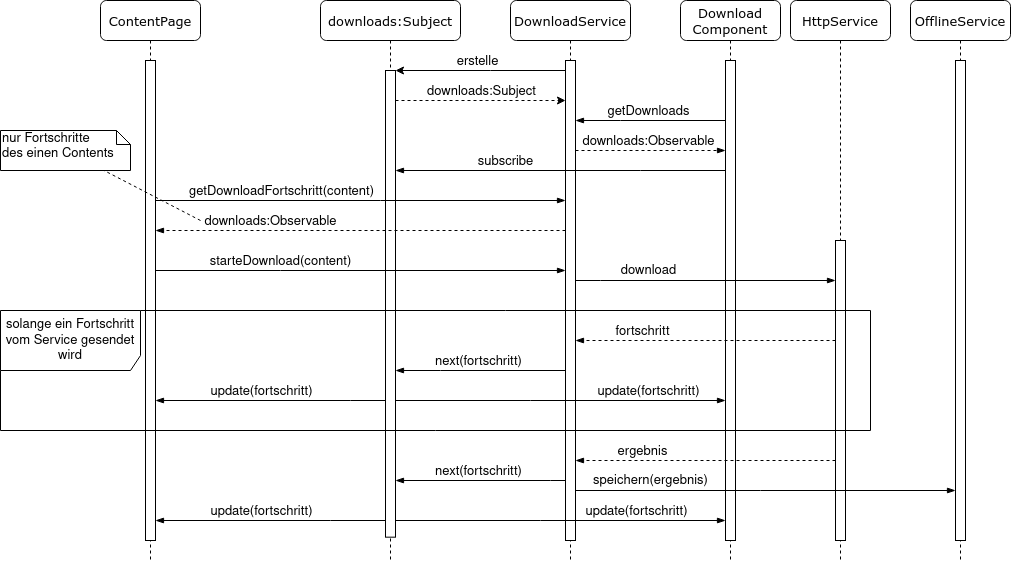

The diagram above was exported from draw.io. Its source (the exported page's mxGraphModel, read from the mxfile embedded in the PNG):
<mxGraphModel dx="1422" dy="765" grid="1" gridSize="10" guides="1" tooltips="1" connect="1" arrows="1" fold="1" page="1" pageScale="1" pageWidth="1100" pageHeight="850" background="#ffffff" math="0" shadow="0">
  <root>
    <mxCell id="0" />
    <mxCell id="1" parent="0" />
    <mxCell id="7baba1c4bc27f4b0-4" value="DownloadService" style="shape=umlLifeline;perimeter=lifelinePerimeter;whiteSpace=wrap;html=1;container=1;collapsible=0;recursiveResize=0;outlineConnect=0;rounded=1;shadow=0;comic=0;labelBackgroundColor=none;strokeWidth=1;fontFamily=Verdana;fontSize=13;align=center;strokeColor=#000000;fontColor=#000000;" parent="1" vertex="1">
      <mxGeometry x="710" y="80" width="120" height="560" as="geometry" />
    </mxCell>
    <mxCell id="7baba1c4bc27f4b0-16" value="" style="html=1;points=[];perimeter=orthogonalPerimeter;rounded=0;shadow=0;comic=0;labelBackgroundColor=none;strokeWidth=1;fontFamily=Verdana;fontSize=13;align=center;strokeColor=#000000;fontColor=#000000;" parent="7baba1c4bc27f4b0-4" vertex="1">
      <mxGeometry x="55" y="60" width="10" height="480" as="geometry" />
    </mxCell>
    <mxCell id="7baba1c4bc27f4b0-2" value="ContentPage" style="shape=umlLifeline;perimeter=lifelinePerimeter;whiteSpace=wrap;html=1;container=1;collapsible=0;recursiveResize=0;outlineConnect=0;rounded=1;shadow=0;comic=0;labelBackgroundColor=none;strokeWidth=1;fontFamily=Verdana;fontSize=13;align=center;fontColor=#000000;" parent="1" vertex="1">
      <mxGeometry x="300" y="80" width="100" height="560" as="geometry" />
    </mxCell>
    <mxCell id="7baba1c4bc27f4b0-10" value="" style="html=1;points=[];perimeter=orthogonalPerimeter;rounded=0;shadow=0;comic=0;labelBackgroundColor=none;strokeWidth=1;fontFamily=Verdana;fontSize=13;align=center;fontColor=#000000;" parent="7baba1c4bc27f4b0-2" vertex="1">
      <mxGeometry x="45" y="60" width="10" height="480" as="geometry" />
    </mxCell>
    <mxCell id="7baba1c4bc27f4b0-5" value="HttpService" style="shape=umlLifeline;perimeter=lifelinePerimeter;whiteSpace=wrap;html=1;container=1;collapsible=0;recursiveResize=0;outlineConnect=0;rounded=1;shadow=0;comic=0;labelBackgroundColor=none;strokeWidth=1;fontFamily=Verdana;fontSize=13;align=center;fontColor=#000000;" parent="1" vertex="1">
      <mxGeometry x="990" y="80" width="100" height="560" as="geometry" />
    </mxCell>
    <mxCell id="7baba1c4bc27f4b0-19" value="" style="html=1;points=[];perimeter=orthogonalPerimeter;rounded=0;shadow=0;comic=0;labelBackgroundColor=none;strokeWidth=1;fontFamily=Verdana;fontSize=13;align=center;fontColor=#000000;" parent="7baba1c4bc27f4b0-5" vertex="1">
      <mxGeometry x="45" y="240" width="10" height="300" as="geometry" />
    </mxCell>
    <mxCell id="7baba1c4bc27f4b0-8" value="Download&lt;br style=&quot;font-size: 13px;&quot;&gt;Component" style="shape=umlLifeline;perimeter=lifelinePerimeter;whiteSpace=wrap;html=1;container=1;collapsible=0;recursiveResize=0;outlineConnect=0;rounded=1;shadow=0;comic=0;labelBackgroundColor=none;strokeWidth=1;fontFamily=Verdana;fontSize=13;align=center;fontColor=#000000;" parent="1" vertex="1">
      <mxGeometry x="880" y="80" width="100" height="560" as="geometry" />
    </mxCell>
    <mxCell id="7baba1c4bc27f4b0-9" value="" style="html=1;points=[];perimeter=orthogonalPerimeter;rounded=0;shadow=0;comic=0;labelBackgroundColor=none;strokeWidth=1;fontFamily=Verdana;fontSize=13;align=center;fontColor=#000000;" parent="7baba1c4bc27f4b0-8" vertex="1">
      <mxGeometry x="45" y="60" width="10" height="480" as="geometry" />
    </mxCell>
    <mxCell id="vIHHFs-V9TCbZxRX2t7i-6" value="" style="group;fontSize=13;" parent="1" vertex="1" connectable="0">
      <mxGeometry x="520" y="80" width="140" height="560" as="geometry" />
    </mxCell>
    <mxCell id="vIHHFs-V9TCbZxRX2t7i-3" value="downloads:Subject" style="shape=umlLifeline;perimeter=lifelinePerimeter;whiteSpace=wrap;html=1;container=1;collapsible=0;recursiveResize=0;outlineConnect=0;rounded=1;shadow=0;comic=0;labelBackgroundColor=none;strokeWidth=1;fontFamily=Verdana;fontSize=13;align=center;strokeColor=#000000;fontColor=#000000;size=40;" parent="vIHHFs-V9TCbZxRX2t7i-6" vertex="1">
      <mxGeometry width="140" height="560" as="geometry" />
    </mxCell>
    <mxCell id="vIHHFs-V9TCbZxRX2t7i-4" value="" style="html=1;points=[];perimeter=orthogonalPerimeter;rounded=0;shadow=0;comic=0;labelBackgroundColor=none;strokeWidth=1;fontFamily=Verdana;fontSize=13;align=center;strokeColor=#000000;fontColor=#000000;" parent="vIHHFs-V9TCbZxRX2t7i-6" vertex="1">
      <mxGeometry x="65" y="70" width="10" height="466.6666666666667" as="geometry" />
    </mxCell>
    <mxCell id="vIHHFs-V9TCbZxRX2t7i-8" style="edgeStyle=orthogonalEdgeStyle;rounded=0;orthogonalLoop=1;jettySize=auto;html=1;strokeColor=#000000;fontColor=#000000;fontSize=13;" parent="1" source="7baba1c4bc27f4b0-16" target="vIHHFs-V9TCbZxRX2t7i-4" edge="1">
      <mxGeometry relative="1" as="geometry">
        <Array as="points">
          <mxPoint x="690" y="150" />
          <mxPoint x="690" y="150" />
        </Array>
      </mxGeometry>
    </mxCell>
    <mxCell id="vIHHFs-V9TCbZxRX2t7i-9" value="erstelle" style="edgeLabel;html=1;align=center;verticalAlign=middle;resizable=0;points=[];fontColor=#000000;fontSize=13;" parent="vIHHFs-V9TCbZxRX2t7i-8" vertex="1" connectable="0">
      <mxGeometry x="0.3733" y="3" relative="1" as="geometry">
        <mxPoint x="28" y="-13" as="offset" />
      </mxGeometry>
    </mxCell>
    <mxCell id="vIHHFs-V9TCbZxRX2t7i-10" style="edgeStyle=orthogonalEdgeStyle;rounded=0;orthogonalLoop=1;jettySize=auto;html=1;strokeColor=#000000;fontColor=#000000;dashed=1;fontSize=13;" parent="1" source="vIHHFs-V9TCbZxRX2t7i-4" target="7baba1c4bc27f4b0-16" edge="1">
      <mxGeometry relative="1" as="geometry">
        <Array as="points">
          <mxPoint x="690" y="180" />
          <mxPoint x="690" y="180" />
        </Array>
      </mxGeometry>
    </mxCell>
    <mxCell id="vIHHFs-V9TCbZxRX2t7i-11" value="downloads:Subject" style="edgeLabel;html=1;align=center;verticalAlign=middle;resizable=0;points=[];fontColor=#000000;fontSize=13;" parent="vIHHFs-V9TCbZxRX2t7i-10" vertex="1" connectable="0">
      <mxGeometry y="-27" relative="1" as="geometry">
        <mxPoint y="-37" as="offset" />
      </mxGeometry>
    </mxCell>
    <mxCell id="vIHHFs-V9TCbZxRX2t7i-18" style="edgeStyle=orthogonalEdgeStyle;rounded=0;orthogonalLoop=1;jettySize=auto;html=1;startArrow=none;startFill=0;endArrow=blockThin;endFill=1;strokeColor=#000000;fontColor=#000000;fontSize=13;" parent="1" source="7baba1c4bc27f4b0-9" target="7baba1c4bc27f4b0-16" edge="1">
      <mxGeometry relative="1" as="geometry">
        <Array as="points">
          <mxPoint x="820" y="200" />
          <mxPoint x="820" y="200" />
        </Array>
      </mxGeometry>
    </mxCell>
    <mxCell id="vIHHFs-V9TCbZxRX2t7i-19" value="getDownloads" style="edgeLabel;html=1;align=center;verticalAlign=middle;resizable=0;points=[];fontColor=#000000;fontSize=13;" parent="vIHHFs-V9TCbZxRX2t7i-18" vertex="1" connectable="0">
      <mxGeometry x="0.3077" y="3" relative="1" as="geometry">
        <mxPoint x="20" y="-13" as="offset" />
      </mxGeometry>
    </mxCell>
    <mxCell id="vIHHFs-V9TCbZxRX2t7i-20" style="edgeStyle=orthogonalEdgeStyle;rounded=0;orthogonalLoop=1;jettySize=auto;html=1;startArrow=none;startFill=0;endArrow=blockThin;endFill=1;strokeColor=#000000;fontColor=#000000;dashed=1;fontSize=13;" parent="1" source="7baba1c4bc27f4b0-16" target="7baba1c4bc27f4b0-9" edge="1">
      <mxGeometry relative="1" as="geometry">
        <Array as="points">
          <mxPoint x="850" y="230" />
          <mxPoint x="850" y="230" />
        </Array>
      </mxGeometry>
    </mxCell>
    <mxCell id="vIHHFs-V9TCbZxRX2t7i-21" value="downloads:Observable" style="edgeLabel;html=1;align=center;verticalAlign=middle;resizable=0;points=[];fontColor=#000000;fontSize=13;" parent="vIHHFs-V9TCbZxRX2t7i-20" vertex="1" connectable="0">
      <mxGeometry x="-0.2615" y="-1" relative="1" as="geometry">
        <mxPoint x="17" y="-11" as="offset" />
      </mxGeometry>
    </mxCell>
    <mxCell id="vIHHFs-V9TCbZxRX2t7i-22" style="edgeStyle=orthogonalEdgeStyle;rounded=0;orthogonalLoop=1;jettySize=auto;html=1;startArrow=none;startFill=0;endArrow=blockThin;endFill=1;strokeColor=#000000;fontColor=#000000;fontSize=13;" parent="1" source="7baba1c4bc27f4b0-9" target="vIHHFs-V9TCbZxRX2t7i-4" edge="1">
      <mxGeometry relative="1" as="geometry">
        <Array as="points">
          <mxPoint x="840" y="250" />
          <mxPoint x="840" y="250" />
        </Array>
      </mxGeometry>
    </mxCell>
    <mxCell id="vIHHFs-V9TCbZxRX2t7i-23" value="subscribe" style="edgeLabel;html=1;align=center;verticalAlign=middle;resizable=0;points=[];fontColor=#000000;fontSize=13;" parent="vIHHFs-V9TCbZxRX2t7i-22" vertex="1" connectable="0">
      <mxGeometry x="0.2897" relative="1" as="geometry">
        <mxPoint x="-8" y="-10" as="offset" />
      </mxGeometry>
    </mxCell>
    <mxCell id="vIHHFs-V9TCbZxRX2t7i-24" style="edgeStyle=orthogonalEdgeStyle;rounded=0;orthogonalLoop=1;jettySize=auto;html=1;startArrow=none;startFill=0;endArrow=blockThin;endFill=1;strokeColor=#000000;fontColor=#000000;fontSize=13;" parent="1" source="7baba1c4bc27f4b0-10" target="7baba1c4bc27f4b0-16" edge="1">
      <mxGeometry relative="1" as="geometry">
        <Array as="points">
          <mxPoint x="480" y="350" />
          <mxPoint x="480" y="350" />
        </Array>
      </mxGeometry>
    </mxCell>
    <mxCell id="vIHHFs-V9TCbZxRX2t7i-25" value="starteDownload(content)" style="edgeLabel;html=1;align=center;verticalAlign=middle;resizable=0;points=[];fontColor=#000000;fontSize=13;" parent="vIHHFs-V9TCbZxRX2t7i-24" vertex="1" connectable="0">
      <mxGeometry x="0.0217" y="-56" relative="1" as="geometry">
        <mxPoint x="-84.17" y="-66" as="offset" />
      </mxGeometry>
    </mxCell>
    <mxCell id="vIHHFs-V9TCbZxRX2t7i-30" value="download" style="edgeStyle=orthogonalEdgeStyle;rounded=0;orthogonalLoop=1;jettySize=auto;html=1;startArrow=none;startFill=0;endArrow=blockThin;endFill=1;strokeColor=#000000;fontColor=#000000;fontSize=13;" parent="1" source="7baba1c4bc27f4b0-16" target="7baba1c4bc27f4b0-19" edge="1">
      <mxGeometry x="0.56" y="130" relative="1" as="geometry">
        <Array as="points">
          <mxPoint x="800" y="360" />
          <mxPoint x="800" y="360" />
        </Array>
        <mxPoint x="-130" y="120" as="offset" />
      </mxGeometry>
    </mxCell>
    <mxCell id="vIHHFs-V9TCbZxRX2t7i-38" style="edgeStyle=orthogonalEdgeStyle;rounded=0;orthogonalLoop=1;jettySize=auto;html=1;startArrow=none;startFill=0;endArrow=blockThin;endFill=1;strokeColor=#000000;fontColor=#000000;fontSize=13;" parent="1" source="7baba1c4bc27f4b0-16" target="vIHHFs-V9TCbZxRX2t7i-4" edge="1">
      <mxGeometry relative="1" as="geometry">
        <Array as="points">
          <mxPoint x="640" y="450" />
          <mxPoint x="640" y="450" />
        </Array>
      </mxGeometry>
    </mxCell>
    <mxCell id="vIHHFs-V9TCbZxRX2t7i-39" value="next(fortschritt)" style="edgeLabel;html=1;align=center;verticalAlign=middle;resizable=0;points=[];fontColor=#000000;fontSize=13;" parent="vIHHFs-V9TCbZxRX2t7i-38" vertex="1" connectable="0">
      <mxGeometry x="0.3333" y="2" relative="1" as="geometry">
        <mxPoint x="25" y="-12" as="offset" />
      </mxGeometry>
    </mxCell>
    <mxCell id="vIHHFs-V9TCbZxRX2t7i-42" style="edgeStyle=orthogonalEdgeStyle;rounded=0;orthogonalLoop=1;jettySize=auto;html=1;startArrow=none;startFill=0;endArrow=blockThin;endFill=1;strokeColor=#000000;fontColor=#000000;fontSize=13;" parent="1" source="vIHHFs-V9TCbZxRX2t7i-4" target="7baba1c4bc27f4b0-9" edge="1">
      <mxGeometry relative="1" as="geometry">
        <Array as="points">
          <mxPoint x="730" y="480" />
          <mxPoint x="730" y="480" />
        </Array>
      </mxGeometry>
    </mxCell>
    <mxCell id="vIHHFs-V9TCbZxRX2t7i-43" value="update(fortschritt)" style="edgeLabel;html=1;align=center;verticalAlign=middle;resizable=0;points=[];fontColor=#000000;fontSize=13;" parent="vIHHFs-V9TCbZxRX2t7i-42" vertex="1" connectable="0">
      <mxGeometry x="0.3966" y="1" relative="1" as="geometry">
        <mxPoint x="22.5" y="-9" as="offset" />
      </mxGeometry>
    </mxCell>
    <mxCell id="vIHHFs-V9TCbZxRX2t7i-46" style="edgeStyle=orthogonalEdgeStyle;rounded=0;orthogonalLoop=1;jettySize=auto;html=1;startArrow=none;startFill=0;endArrow=blockThin;endFill=1;strokeColor=#000000;fontColor=#000000;dashed=1;fontSize=13;" parent="1" source="7baba1c4bc27f4b0-19" target="7baba1c4bc27f4b0-16" edge="1">
      <mxGeometry relative="1" as="geometry">
        <Array as="points">
          <mxPoint x="880" y="420" />
          <mxPoint x="880" y="420" />
        </Array>
      </mxGeometry>
    </mxCell>
    <mxCell id="vIHHFs-V9TCbZxRX2t7i-47" value="fortschritt" style="edgeLabel;html=1;align=center;verticalAlign=middle;resizable=0;points=[];fontColor=#000000;fontSize=13;" parent="vIHHFs-V9TCbZxRX2t7i-46" vertex="1" connectable="0">
      <mxGeometry x="0.6467" y="4" relative="1" as="geometry">
        <mxPoint x="20.83" y="-14" as="offset" />
      </mxGeometry>
    </mxCell>
    <mxCell id="vIHHFs-V9TCbZxRX2t7i-48" style="edgeStyle=orthogonalEdgeStyle;rounded=0;orthogonalLoop=1;jettySize=auto;html=1;dashed=1;startArrow=none;startFill=0;endArrow=blockThin;endFill=1;strokeColor=#000000;fontColor=#000000;fontSize=13;" parent="1" source="7baba1c4bc27f4b0-19" target="7baba1c4bc27f4b0-16" edge="1">
      <mxGeometry relative="1" as="geometry">
        <Array as="points">
          <mxPoint x="850" y="540" />
          <mxPoint x="850" y="540" />
        </Array>
      </mxGeometry>
    </mxCell>
    <mxCell id="vIHHFs-V9TCbZxRX2t7i-49" value="ergebnis" style="edgeLabel;html=1;align=center;verticalAlign=middle;resizable=0;points=[];fontColor=#000000;fontSize=13;" parent="vIHHFs-V9TCbZxRX2t7i-48" vertex="1" connectable="0">
      <mxGeometry x="0.62" y="1" relative="1" as="geometry">
        <mxPoint x="17.5" y="-11" as="offset" />
      </mxGeometry>
    </mxCell>
    <mxCell id="vIHHFs-V9TCbZxRX2t7i-50" value="solange ein Fortschritt vom Service gesendet wird" style="shape=umlFrame;whiteSpace=wrap;html=1;strokeColor=#000000;fontColor=#000000;width=140;height=60;fontSize=13;" parent="1" vertex="1">
      <mxGeometry x="200" y="390" width="870" height="120" as="geometry" />
    </mxCell>
    <mxCell id="vIHHFs-V9TCbZxRX2t7i-51" style="edgeStyle=orthogonalEdgeStyle;rounded=0;orthogonalLoop=1;jettySize=auto;html=1;startArrow=none;startFill=0;endArrow=blockThin;endFill=1;strokeColor=#000000;fontColor=#000000;fontSize=13;" parent="1" source="7baba1c4bc27f4b0-16" target="vIHHFs-V9TCbZxRX2t7i-4" edge="1">
      <mxGeometry relative="1" as="geometry">
        <Array as="points">
          <mxPoint x="750" y="560" />
          <mxPoint x="750" y="560" />
        </Array>
      </mxGeometry>
    </mxCell>
    <mxCell id="vIHHFs-V9TCbZxRX2t7i-52" value="next(fortschritt)" style="edgeLabel;html=1;align=center;verticalAlign=middle;resizable=0;points=[];fontColor=#000000;fontSize=13;" parent="vIHHFs-V9TCbZxRX2t7i-51" vertex="1" connectable="0">
      <mxGeometry x="0.2667" relative="1" as="geometry">
        <mxPoint x="20" y="-10" as="offset" />
      </mxGeometry>
    </mxCell>
    <mxCell id="vIHHFs-V9TCbZxRX2t7i-56" style="edgeStyle=orthogonalEdgeStyle;rounded=0;orthogonalLoop=1;jettySize=auto;html=1;startArrow=none;startFill=0;endArrow=blockThin;endFill=1;strokeColor=#000000;fontColor=#000000;fontSize=13;" parent="1" source="vIHHFs-V9TCbZxRX2t7i-4" target="7baba1c4bc27f4b0-9" edge="1">
      <mxGeometry relative="1" as="geometry">
        <Array as="points">
          <mxPoint x="740" y="600" />
          <mxPoint x="740" y="600" />
        </Array>
      </mxGeometry>
    </mxCell>
    <mxCell id="vIHHFs-V9TCbZxRX2t7i-57" value="update(fortschritt)" style="edgeLabel;html=1;align=center;verticalAlign=middle;resizable=0;points=[];fontColor=#000000;fontSize=13;" parent="vIHHFs-V9TCbZxRX2t7i-56" vertex="1" connectable="0">
      <mxGeometry x="0.2529" y="2" relative="1" as="geometry">
        <mxPoint x="33.33" y="-8" as="offset" />
      </mxGeometry>
    </mxCell>
    <mxCell id="vIHHFs-V9TCbZxRX2t7i-60" style="edgeStyle=orthogonalEdgeStyle;rounded=0;orthogonalLoop=1;jettySize=auto;html=1;startArrow=none;startFill=0;endArrow=blockThin;endFill=1;strokeColor=#000000;fontColor=#000000;fontSize=13;" parent="1" source="7baba1c4bc27f4b0-10" target="7baba1c4bc27f4b0-16" edge="1">
      <mxGeometry relative="1" as="geometry">
        <Array as="points">
          <mxPoint x="580" y="280" />
          <mxPoint x="580" y="280" />
        </Array>
      </mxGeometry>
    </mxCell>
    <mxCell id="vIHHFs-V9TCbZxRX2t7i-61" value="getDownloadFortschritt(content)" style="edgeLabel;html=1;align=center;verticalAlign=middle;resizable=0;points=[];fontColor=#000000;fontSize=13;" parent="vIHHFs-V9TCbZxRX2t7i-60" vertex="1" connectable="0">
      <mxGeometry x="0.0976" y="149" relative="1" as="geometry">
        <mxPoint x="-100" y="139" as="offset" />
      </mxGeometry>
    </mxCell>
    <mxCell id="vIHHFs-V9TCbZxRX2t7i-62" style="edgeStyle=orthogonalEdgeStyle;rounded=0;orthogonalLoop=1;jettySize=auto;html=1;startArrow=none;startFill=0;endArrow=blockThin;endFill=1;strokeColor=#000000;fontColor=#000000;dashed=1;fontSize=13;" parent="1" source="7baba1c4bc27f4b0-16" target="7baba1c4bc27f4b0-10" edge="1">
      <mxGeometry relative="1" as="geometry">
        <Array as="points">
          <mxPoint x="630" y="310" />
          <mxPoint x="630" y="310" />
        </Array>
      </mxGeometry>
    </mxCell>
    <mxCell id="vIHHFs-V9TCbZxRX2t7i-63" value="downloads:Observable" style="edgeLabel;html=1;align=center;verticalAlign=middle;resizable=0;points=[];fontColor=#000000;fontSize=13;" parent="vIHHFs-V9TCbZxRX2t7i-62" vertex="1" connectable="0">
      <mxGeometry x="0.6911" relative="1" as="geometry">
        <mxPoint x="51.67" y="-10" as="offset" />
      </mxGeometry>
    </mxCell>
    <mxCell id="vIHHFs-V9TCbZxRX2t7i-64" value="&lt;div style=&quot;font-size: 13px;&quot;&gt;nur Fortschritte&lt;/div&gt;&lt;div style=&quot;font-size: 13px;&quot;&gt;des einen Contents&lt;br style=&quot;font-size: 13px;&quot;&gt;&lt;/div&gt;" style="shape=note;whiteSpace=wrap;html=1;size=14;verticalAlign=top;align=left;spacingTop=-6;strokeColor=#000000;fontColor=#000000;fontSize=13;" parent="1" vertex="1">
      <mxGeometry x="200" y="210" width="130" height="40" as="geometry" />
    </mxCell>
    <mxCell id="vIHHFs-V9TCbZxRX2t7i-65" value="" style="endArrow=none;dashed=1;html=1;strokeColor=#000000;fontColor=#000000;fontSize=13;" parent="1" target="vIHHFs-V9TCbZxRX2t7i-64" edge="1">
      <mxGeometry width="50" height="50" relative="1" as="geometry">
        <mxPoint x="400" y="300" as="sourcePoint" />
        <mxPoint x="620" y="370" as="targetPoint" />
      </mxGeometry>
    </mxCell>
    <mxCell id="vIHHFs-V9TCbZxRX2t7i-66" style="edgeStyle=orthogonalEdgeStyle;rounded=0;orthogonalLoop=1;jettySize=auto;html=1;startArrow=none;startFill=0;endArrow=blockThin;endFill=1;strokeColor=#000000;fontColor=#000000;fontSize=13;" parent="1" source="vIHHFs-V9TCbZxRX2t7i-4" target="7baba1c4bc27f4b0-10" edge="1">
      <mxGeometry relative="1" as="geometry">
        <Array as="points">
          <mxPoint x="550" y="480" />
          <mxPoint x="550" y="480" />
        </Array>
      </mxGeometry>
    </mxCell>
    <mxCell id="vIHHFs-V9TCbZxRX2t7i-67" value="update(fortschritt)" style="edgeLabel;html=1;align=center;verticalAlign=middle;resizable=0;points=[];fontColor=#000000;fontSize=13;" parent="vIHHFs-V9TCbZxRX2t7i-66" vertex="1" connectable="0">
      <mxGeometry x="0.4275" y="1" relative="1" as="geometry">
        <mxPoint x="39.17" y="-11" as="offset" />
      </mxGeometry>
    </mxCell>
    <mxCell id="vIHHFs-V9TCbZxRX2t7i-68" style="edgeStyle=orthogonalEdgeStyle;rounded=0;orthogonalLoop=1;jettySize=auto;html=1;startArrow=none;startFill=0;endArrow=blockThin;endFill=1;strokeColor=#000000;fontColor=#000000;fontSize=13;" parent="1" source="vIHHFs-V9TCbZxRX2t7i-4" target="7baba1c4bc27f4b0-10" edge="1">
      <mxGeometry relative="1" as="geometry">
        <mxPoint x="595" y="460" as="sourcePoint" />
        <mxPoint x="365" y="460" as="targetPoint" />
        <Array as="points">
          <mxPoint x="530" y="600" />
          <mxPoint x="530" y="600" />
        </Array>
      </mxGeometry>
    </mxCell>
    <mxCell id="vIHHFs-V9TCbZxRX2t7i-69" value="update(fortschritt)" style="edgeLabel;html=1;align=center;verticalAlign=middle;resizable=0;points=[];fontColor=#000000;fontSize=13;" parent="vIHHFs-V9TCbZxRX2t7i-68" vertex="1" connectable="0">
      <mxGeometry x="0.4275" y="1" relative="1" as="geometry">
        <mxPoint x="39.17" y="-11" as="offset" />
      </mxGeometry>
    </mxCell>
    <mxCell id="vIHHFs-V9TCbZxRX2t7i-70" value="OfflineService" style="shape=umlLifeline;perimeter=lifelinePerimeter;whiteSpace=wrap;html=1;container=1;collapsible=0;recursiveResize=0;outlineConnect=0;rounded=1;shadow=0;comic=0;labelBackgroundColor=none;strokeWidth=1;fontFamily=Verdana;fontSize=13;align=center;fontColor=#000000;" parent="1" vertex="1">
      <mxGeometry x="1110" y="80" width="100" height="560" as="geometry" />
    </mxCell>
    <mxCell id="vIHHFs-V9TCbZxRX2t7i-71" value="" style="html=1;points=[];perimeter=orthogonalPerimeter;rounded=0;shadow=0;comic=0;labelBackgroundColor=none;strokeWidth=1;fontFamily=Verdana;fontSize=13;align=center;fontColor=#000000;" parent="vIHHFs-V9TCbZxRX2t7i-70" vertex="1">
      <mxGeometry x="45" y="60" width="10" height="480" as="geometry" />
    </mxCell>
    <mxCell id="vIHHFs-V9TCbZxRX2t7i-72" style="edgeStyle=orthogonalEdgeStyle;rounded=0;orthogonalLoop=1;jettySize=auto;html=1;startArrow=none;startFill=0;endArrow=blockThin;endFill=1;strokeColor=#000000;fontColor=#000000;fontSize=13;" parent="1" source="7baba1c4bc27f4b0-16" target="vIHHFs-V9TCbZxRX2t7i-71" edge="1">
      <mxGeometry relative="1" as="geometry">
        <Array as="points">
          <mxPoint x="960" y="570" />
          <mxPoint x="960" y="570" />
        </Array>
      </mxGeometry>
    </mxCell>
    <mxCell id="vIHHFs-V9TCbZxRX2t7i-73" value="speichern(ergebnis)" style="edgeLabel;html=1;align=center;verticalAlign=middle;resizable=0;points=[];fontColor=#000000;fontSize=13;" parent="vIHHFs-V9TCbZxRX2t7i-72" vertex="1" connectable="0">
      <mxGeometry x="-0.1506" y="-2" relative="1" as="geometry">
        <mxPoint x="-86.18" y="-12.03" as="offset" />
      </mxGeometry>
    </mxCell>
  </root>
</mxGraphModel>